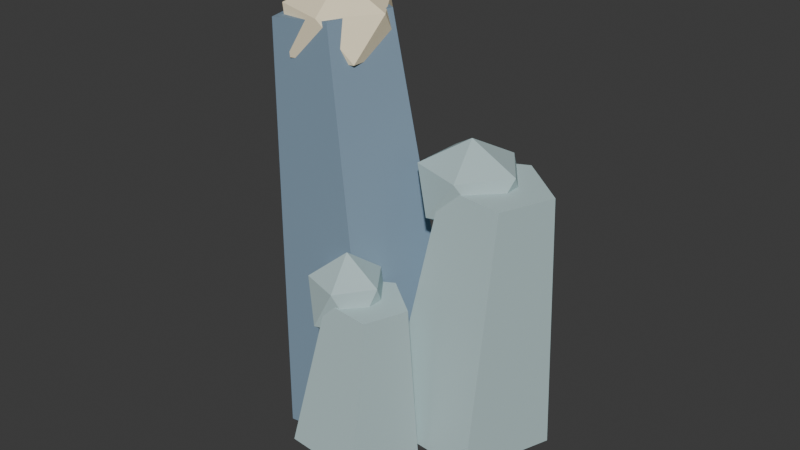 # Source: cliff_rocks.blend  (saved by Blender 4.4.32; exported with 4.5.12 LTS)
import bpy
from mathutils import Matrix  # noqa: F401  (used for matrix-valued properties, if any)

bpy.ops.wm.read_factory_settings(use_empty=True)
scene = bpy.context.scene
scene.name = 'Scene'

# ---- collections
col_collection = bpy.data.collections.new('Collection'); scene.collection.children.link(col_collection)

# ---- materials (node trees are filled in below, after node groups)
mat_cliff_rocks_vertex_paint = bpy.data.materials.new('cliff_rocks vertex paint')
mat_cliff_rocks_vertex_paint.diffuse_color = (1.0, 1.0, 1.0, 1.0)

# ---- material node trees
mat_cliff_rocks_vertex_paint.use_nodes = True; mat_cliff_rocks_vertex_paint.node_tree.nodes.clear()
_N = mat_cliff_rocks_vertex_paint.node_tree.nodes; _L = mat_cliff_rocks_vertex_paint.node_tree.links
n0 = _N.new('ShaderNodeBsdfPrincipled'); n0.name = 'Principled BSDF'; n0.location = (10, 300)
n0.inputs[2].default_value = 0.78
n1 = _N.new('ShaderNodeOutputMaterial'); n1.name = 'Material Output'; n1.location = (300, 300)
n2 = _N.new('ShaderNodeVertexColor'); n2.name = 'Color Attribute'; n2.location = (0, 0)
n2.layer_name = 'Tint'
_L.new(n0.outputs[0], n1.inputs[0])
_L.new(n2.outputs[0], n0.inputs[0])
n1.is_active_output = True

# ---- world
world_world = bpy.data.worlds.new('World'); scene.world = world_world
world_world.use_nodes = True; world_world.node_tree.nodes.clear()
_N = world_world.node_tree.nodes; _L = world_world.node_tree.links
n0 = _N.new('ShaderNodeOutputWorld'); n0.name = 'World Output'; n0.location = (300, 300)
n1 = _N.new('ShaderNodeBackground'); n1.name = 'Background'; n1.location = (10, 300)
n1.inputs[0].default_value = (0.05088, 0.05088, 0.05088, 1.0)
_L.new(n1.outputs[0], n0.inputs[0])
n0.is_active_output = True
world_world.color = (0.05088, 0.05088, 0.05088)
world_world.sun_shadow_jitter_overblur = 0.0

# ---- meshes
me_cone_056 = bpy.data.meshes.new('Cone.056')
me_cone_056.from_pydata([(0.0, 0.38, -0.85), (0.0, 0.2356, 0.85), (0.3614, 0.1174, -0.85), (0.2241, 0.0728, 0.85), (0.2234, -0.3074, -0.85), (0.1385, -0.1906, 0.85), (-0.2234, -0.3074, -0.85), (-0.1385, -0.1906, 0.85), (-0.3614, 0.1174, -0.85), (-0.2241, 0.0728, 0.85), (0.001373, 0.0, 0.5961), (0.1887, -0.1279, 0.6793), (-0.05279, -0.2069, 0.7084), (-0.202, 0.0, 0.7264), (-0.05279, 0.2069, 0.7084), (0.1887, 0.1279, 0.6793), (0.101, -0.2069, 0.8611), (-0.1404, -0.1279, 0.8902), (-0.1404, 0.1279, 0.8902), (0.101, 0.2069, 0.8611), (0.2503, 0.0, 0.8431), (0.04686, 0.0, 0.9734), (0.3746, 0.47, -0.8623), (0.6146, 0.337, 0.2112), (0.6994, 0.2282, -0.9349), (0.816, 0.1871, 0.1662), (0.5753, -0.1632, -0.9072), (0.7391, -0.05556, 0.1834), (0.1738, -0.1632, -0.8174), (0.4901, -0.05556, 0.239), (0.04971, 0.2282, -0.7897), (0.4132, 0.1871, 0.2562), (0.4629, 0.12, -0.003442), (0.6364, 0.002239, 0.08143), (0.414, -0.07054, 0.1082), (0.2766, 0.12, 0.1248), (0.414, 0.3105, 0.1082), (0.6364, 0.2378, 0.08143), (0.5573, -0.07054, 0.2621), (0.3349, 0.002239, 0.289), (0.3349, 0.2378, 0.289), (0.5573, 0.3105, 0.2621), (0.6947, 0.12, 0.2456), (0.5084, 0.12, 0.3738), (0.1319, -0.02, -0.807), (0.2737, -0.1188, -0.1726), (0.3732, -0.1997, -0.8609), (0.4234, -0.2302, -0.2061), (0.281, -0.4903, -0.8403), (0.3662, -0.4104, -0.1933), (-0.01724, -0.4903, -0.7736), (0.1813, -0.4104, -0.152), (-0.1094, -0.1997, -0.753), (0.1241, -0.2302, -0.1392), (0.1464, -0.28, -0.3732), (0.2785, -0.3675, -0.2833), (0.1133, -0.4215, -0.2634), (0.01119, -0.28, -0.2511), (0.1133, -0.1385, -0.2634), (0.2785, -0.1925, -0.2833), (0.225, -0.4215, -0.1057), (0.05975, -0.3675, -0.0858), (0.05975, -0.1925, -0.0858), (0.225, -0.1385, -0.1057), (0.3271, -0.28, -0.118), (0.1919, -0.28, 0.00406)], [], [(0, 1, 3, 2), (2, 3, 5, 4), (4, 5, 7, 6), (3, 1, 9, 7, 5), (6, 7, 9, 8), (8, 9, 1, 0), (0, 2, 4, 6, 8), (10, 11, 12), (11, 10, 15), (10, 12, 13), (10, 13, 14), (10, 14, 15), (11, 15, 20), (12, 11, 16), (13, 12, 17), (14, 13, 18), (15, 14, 19), (11, 20, 16), (12, 16, 17), (13, 17, 18), (14, 18, 19), (15, 19, 20), (16, 20, 21), (17, 16, 21), (18, 17, 21), (19, 18, 21), (20, 19, 21), (22, 23, 25, 24), (24, 25, 27, 26), (26, 27, 29, 28), (25, 23, 31, 29, 27), (28, 29, 31, 30), (30, 31, 23, 22), (22, 24, 26, 28, 30), (32, 33, 34), (33, 32, 37), (32, 34, 35), (32, 35, 36), (32, 36, 37), (33, 37, 42), (34, 33, 38), (35, 34, 39), (36, 35, 40), (37, 36, 41), (33, 42, 38), (34, 38, 39), (35, 39, 40), (36, 40, 41), (37, 41, 42), (38, 42, 43), (39, 38, 43), (40, 39, 43), (41, 40, 43), (42, 41, 43), (44, 45, 47, 46), (46, 47, 49, 48), (48, 49, 51, 50), (47, 45, 53, 51, 49), (50, 51, 53, 52), (52, 53, 45, 44), (44, 46, 48, 50, 52), (54, 55, 56), (55, 54, 59), (54, 56, 57), (54, 57, 58), (54, 58, 59), (55, 59, 64), (56, 55, 60), (57, 56, 61), (58, 57, 62), (59, 58, 63), (55, 64, 60), (56, 60, 61), (57, 61, 62), (58, 62, 63), (59, 63, 64), (60, 64, 65), (61, 60, 65), (62, 61, 65), (63, 62, 65), (64, 63, 65)])
_uv = me_cone_056.uv_layers.new(name='UVMap')
_uv.uv.foreach_set('vector', [1.0, 0.5, 1.0, 1.0, 0.8, 1.0, 0.8, 0.5, 0.8, 0.5, 0.8, 1.0, 0.6, 1.0, 0.6, 0.5, 0.6, 0.5, 0.6, 1.0, 0.4, 1.0, 0.4, 0.5, 0.4783, 0.3242, 0.25, 0.49, 0.02175, 0.3242, 0.1089, 0.05584, 0.3911, 0.05584, 0.4, 0.5, 0.4, 1.0, 0.2, 1.0, 0.2, 0.5, 0.2, 0.5, 0.2, 1.0, 2.98e-08, 1.0, 2.98e-08, 0.5, 0.75, 0.49, 0.9783, 0.3242, 0.8911, 0.05584, 0.6089, 0.05584, 0.5217, 0.3242, 0.1818, 0.0, 0.2727, 0.1575, 0.09091, 0.1575, 0.2727, 0.1575, 0.3636, 0.0, 0.4545, 0.1575, 0.9091, 0.0, 1.0, 0.1575, 0.8182, 0.1575, 0.7273, 0.0, 0.8182, 0.1575, 0.6364, 0.1575, 0.5455, 0.0, 0.6364, 0.1575, 0.4545, 0.1575, 0.2727, 0.1575, 0.4545, 0.1575, 0.3636, 0.3149, 0.09091, 0.1575, 0.2727, 0.1575, 0.1818, 0.3149, 0.8182, 0.1575, 1.0, 0.1575, 0.9091, 0.3149, 0.6364, 0.1575, 0.8182, 0.1575, 0.7273, 0.3149, 0.4545, 0.1575, 0.6364, 0.1575, 0.5455, 0.3149, 0.2727, 0.1575, 0.3636, 0.3149, 0.1818, 0.3149, 0.09091, 0.1575, 0.1818, 0.3149, 0.0, 0.3149, 0.8182, 0.1575, 0.9091, 0.3149, 0.7273, 0.3149, 0.6364, 0.1575, 0.7273, 0.3149, 0.5455, 0.3149, 0.4545, 0.1575, 0.5455, 0.3149, 0.3636, 0.3149, 0.1818, 0.3149, 0.3636, 0.3149, 0.2727, 0.4724, 0.0, 0.3149, 0.1818, 0.3149, 0.09091, 0.4724, 0.7273, 0.3149, 0.9091, 0.3149, 0.8182, 0.4724, 0.5455, 0.3149, 0.7273, 0.3149, 0.6364, 0.4724, 0.3636, 0.3149, 0.5455, 0.3149, 0.4545, 0.4724, 1.0, 0.5, 1.0, 1.0, 0.8, 1.0, 0.8, 0.5, 0.8, 0.5, 0.8, 1.0, 0.6, 1.0, 0.6, 0.5, 0.6, 0.5, 0.6, 1.0, 0.4, 1.0, 0.4, 0.5, 0.4783, 0.3242, 0.25, 0.49, 0.02175, 0.3242, 0.1089, 0.05584, 0.3911, 0.05584, 0.4, 0.5, 0.4, 1.0, 0.2, 1.0, 0.2, 0.5, 0.2, 0.5, 0.2, 1.0, 2.98e-08, 1.0, 2.98e-08, 0.5, 0.75, 0.49, 0.9783, 0.3242, 0.8911, 0.05584, 0.6089, 0.05584, 0.5217, 0.3242, 0.1818, 0.0, 0.2727, 0.1575, 0.09091, 0.1575, 0.2727, 0.1575, 0.3636, 0.0, 0.4545, 0.1575, 0.9091, 0.0, 1.0, 0.1575, 0.8182, 0.1575, 0.7273, 0.0, 0.8182, 0.1575, 0.6364, 0.1575, 0.5455, 0.0, 0.6364, 0.1575, 0.4545, 0.1575, 0.2727, 0.1575, 0.4545, 0.1575, 0.3636, 0.3149, 0.09091, 0.1575, 0.2727, 0.1575, 0.1818, 0.3149, 0.8182, 0.1575, 1.0, 0.1575, 0.9091, 0.3149, 0.6364, 0.1575, 0.8182, 0.1575, 0.7273, 0.3149, 0.4545, 0.1575, 0.6364, 0.1575, 0.5455, 0.3149, 0.2727, 0.1575, 0.3636, 0.3149, 0.1818, 0.3149, 0.09091, 0.1575, 0.1818, 0.3149, 0.0, 0.3149, 0.8182, 0.1575, 0.9091, 0.3149, 0.7273, 0.3149, 0.6364, 0.1575, 0.7273, 0.3149, 0.5455, 0.3149, 0.4545, 0.1575, 0.5455, 0.3149, 0.3636, 0.3149, 0.1818, 0.3149, 0.3636, 0.3149, 0.2727, 0.4724, 0.0, 0.3149, 0.1818, 0.3149, 0.09091, 0.4724, 0.7273, 0.3149, 0.9091, 0.3149, 0.8182, 0.4724, 0.5455, 0.3149, 0.7273, 0.3149, 0.6364, 0.4724, 0.3636, 0.3149, 0.5455, 0.3149, 0.4545, 0.4724, 1.0, 0.5, 1.0, 1.0, 0.8, 1.0, 0.8, 0.5, 0.8, 0.5, 0.8, 1.0, 0.6, 1.0, 0.6, 0.5, 0.6, 0.5, 0.6, 1.0, 0.4, 1.0, 0.4, 0.5, 0.4783, 0.3242, 0.25, 0.49, 0.02175, 0.3242, 0.1089, 0.05584, 0.3911, 0.05584, 0.4, 0.5, 0.4, 1.0, 0.2, 1.0, 0.2, 0.5, 0.2, 0.5, 0.2, 1.0, 2.98e-08, 1.0, 2.98e-08, 0.5, 0.75, 0.49, 0.9783, 0.3242, 0.8911, 0.05584, 0.6089, 0.05584, 0.5217, 0.3242, 0.1818, 0.0, 0.2727, 0.1575, 0.09091, 0.1575, 0.2727, 0.1575, 0.3636, 0.0, 0.4545, 0.1575, 0.9091, 0.0, 1.0, 0.1575, 0.8182, 0.1575, 0.7273, 0.0, 0.8182, 0.1575, 0.6364, 0.1575, 0.5455, 0.0, 0.6364, 0.1575, 0.4545, 0.1575, 0.2727, 0.1575, 0.4545, 0.1575, 0.3636, 0.3149, 0.09091, 0.1575, 0.2727, 0.1575, 0.1818, 0.3149, 0.8182, 0.1575, 1.0, 0.1575, 0.9091, 0.3149, 0.6364, 0.1575, 0.8182, 0.1575, 0.7273, 0.3149, 0.4545, 0.1575, 0.6364, 0.1575, 0.5455, 0.3149, 0.2727, 0.1575, 0.3636, 0.3149, 0.1818, 0.3149, 0.09091, 0.1575, 0.1818, 0.3149, 0.0, 0.3149, 0.8182, 0.1575, 0.9091, 0.3149, 0.7273, 0.3149, 0.6364, 0.1575, 0.7273, 0.3149, 0.5455, 0.3149, 0.4545, 0.1575, 0.5455, 0.3149, 0.3636, 0.3149, 0.1818, 0.3149, 0.3636, 0.3149, 0.2727, 0.4724, 0.0, 0.3149, 0.1818, 0.3149, 0.09091, 0.4724, 0.7273, 0.3149, 0.9091, 0.3149, 0.8182, 0.4724, 0.5455, 0.3149, 0.7273, 0.3149, 0.6364, 0.4724, 0.3636, 0.3149, 0.5455, 0.3149, 0.4545, 0.4724])
_ca = me_cone_056.color_attributes.new('Tint', 'FLOAT_COLOR', 'CORNER')
_ca.data.foreach_set('color', [0.2195, 0.3185, 0.4179, 1.0, 0.2195, 0.3185, 0.4179, 1.0, 0.2195, 0.3185, 0.4179, 1.0, 0.2195, 0.3185, 0.4179, 1.0, 0.2195, 0.3185, 0.4179, 1.0, 0.2195, 0.3185, 0.4179, 1.0, 0.2195, 0.3185, 0.4179, 1.0, 0.2195, 0.3185, 0.4179, 1.0, 0.2195, 0.3185, 0.4179, 1.0, 0.2195, 0.3185, 0.4179, 1.0, 0.2195, 0.3185, 0.4179, 1.0, 0.2195, 0.3185, 0.4179, 1.0, 0.2195, 0.3185, 0.4179, 1.0, 0.2195, 0.3185, 0.4179, 1.0, 0.2195, 0.3185, 0.4179, 1.0, 0.2195, 0.3185, 0.4179, 1.0, 0.2195, 0.3185, 0.4179, 1.0, 0.2195, 0.3185, 0.4179, 1.0, 0.2195, 0.3185, 0.4179, 1.0, 0.2195, 0.3185, 0.4179, 1.0, 0.2195, 0.3185, 0.4179, 1.0, 0.2195, 0.3185, 0.4179, 1.0, 0.2195, 0.3185, 0.4179, 1.0, 0.2195, 0.3185, 0.4179, 1.0, 0.2195, 0.3185, 0.4179, 1.0, 0.2195, 0.3185, 0.4179, 1.0, 0.2195, 0.3185, 0.4179, 1.0, 0.2195, 0.3185, 0.4179, 1.0, 0.2195, 0.3185, 0.4179, 1.0, 0.2195, 0.3185, 0.4179, 1.0, 1.0, 0.8796, 0.6172, 1.0, 1.0, 0.8796, 0.6172, 1.0, 1.0, 0.8796, 0.6172, 1.0, 1.0, 0.8796, 0.6172, 1.0, 1.0, 0.8796, 0.6172, 1.0, 1.0, 0.8796, 0.6172, 1.0, 1.0, 0.8796, 0.6172, 1.0, 1.0, 0.8796, 0.6172, 1.0, 1.0, 0.8796, 0.6172, 1.0, 1.0, 0.8796, 0.6172, 1.0, 1.0, 0.8796, 0.6172, 1.0, 1.0, 0.8796, 0.6172, 1.0, 1.0, 0.8796, 0.6172, 1.0, 1.0, 0.8796, 0.6172, 1.0, 1.0, 0.8796, 0.6172, 1.0, 1.0, 0.8796, 0.6172, 1.0, 1.0, 0.8796, 0.6172, 1.0, 1.0, 0.8796, 0.6172, 1.0, 1.0, 0.8796, 0.6172, 1.0, 1.0, 0.8796, 0.6172, 1.0, 1.0, 0.8796, 0.6172, 1.0, 1.0, 0.8796, 0.6172, 1.0, 1.0, 0.8796, 0.6172, 1.0, 1.0, 0.8796, 0.6172, 1.0, 1.0, 0.8796, 0.6172, 1.0, 1.0, 0.8796, 0.6172, 1.0, 1.0, 0.8796, 0.6172, 1.0, 1.0, 0.8796, 0.6172, 1.0, 1.0, 0.8796, 0.6172, 1.0, 1.0, 0.8796, 0.6172, 1.0, 1.0, 0.8796, 0.6172, 1.0, 1.0, 0.8796, 0.6172, 1.0, 1.0, 0.8796, 0.6172, 1.0, 1.0, 0.8796, 0.6172, 1.0, 1.0, 0.8796, 0.6172, 1.0, 1.0, 0.8796, 0.6172, 1.0, 1.0, 0.8796, 0.6172, 1.0, 1.0, 0.8796, 0.6172, 1.0, 1.0, 0.8796, 0.6172, 1.0, 1.0, 0.8796, 0.6172, 1.0, 1.0, 0.8796, 0.6172, 1.0, 1.0, 0.8796, 0.6172, 1.0, 1.0, 0.8796, 0.6172, 1.0, 1.0, 0.8796, 0.6172, 1.0, 1.0, 0.8796, 0.6172, 1.0, 1.0, 0.8796, 0.6172, 1.0, 1.0, 0.8796, 0.6172, 1.0, 1.0, 0.8796, 0.6172, 1.0, 1.0, 0.8796, 0.6172, 1.0, 1.0, 0.8796, 0.6172, 1.0, 1.0, 0.8796, 0.6172, 1.0, 1.0, 0.8796, 0.6172, 1.0, 1.0, 0.8796, 0.6172, 1.0, 1.0, 0.8796, 0.6172, 1.0, 1.0, 0.8796, 0.6172, 1.0, 1.0, 0.8796, 0.6172, 1.0, 1.0, 0.8796, 0.6172, 1.0, 1.0, 0.8796, 0.6172, 1.0, 1.0, 0.8796, 0.6172, 1.0, 1.0, 0.8796, 0.6172, 1.0, 0.4678, 0.6105, 0.6172, 1.0, 0.4678, 0.6105, 0.6172, 1.0, 0.4678, 0.6105, 0.6172, 1.0, 0.4678, 0.6105, 0.6172, 1.0, 0.4678, 0.6105, 0.6172, 1.0, 0.4678, 0.6105, 0.6172, 1.0, 0.4678, 0.6105, 0.6172, 1.0, 0.4678, 0.6105, 0.6172, 1.0, 0.4678, 0.6105, 0.6172, 1.0, 0.4678, 0.6105, 0.6172, 1.0, 0.4678, 0.6105, 0.6172, 1.0, 0.4678, 0.6105, 0.6172, 1.0, 0.4678, 0.6105, 0.6172, 1.0, 0.4678, 0.6105, 0.6172, 1.0, 0.4678, 0.6105, 0.6172, 1.0, 0.4678, 0.6105, 0.6172, 1.0, 0.4678, 0.6105, 0.6172, 1.0, 0.4678, 0.6105, 0.6172, 1.0, 0.4678, 0.6105, 0.6172, 1.0, 0.4678, 0.6105, 0.6172, 1.0, 0.4678, 0.6105, 0.6172, 1.0, 0.4678, 0.6105, 0.6172, 1.0, 0.4678, 0.6105, 0.6172, 1.0, 0.4678, 0.6105, 0.6172, 1.0, 0.4678, 0.6105, 0.6172, 1.0, 0.4678, 0.6105, 0.6172, 1.0, 0.4678, 0.6105, 0.6172, 1.0, 0.4678, 0.6105, 0.6172, 1.0, 0.4678, 0.6105, 0.6172, 1.0, 0.4678, 0.6105, 0.6172, 1.0, 0.4678, 0.6105, 0.6172, 1.0, 0.4678, 0.6105, 0.6172, 1.0, 0.4678, 0.6105, 0.6172, 1.0, 0.4678, 0.6105, 0.6172, 1.0, 0.4678, 0.6105, 0.6172, 1.0, 0.4678, 0.6105, 0.6172, 1.0, 0.4678, 0.6105, 0.6172, 1.0, 0.4678, 0.6105, 0.6172, 1.0, 0.4678, 0.6105, 0.6172, 1.0, 0.4678, 0.6105, 0.6172, 1.0, 0.4678, 0.6105, 0.6172, 1.0, 0.4678, 0.6105, 0.6172, 1.0, 0.4678, 0.6105, 0.6172, 1.0, 0.4678, 0.6105, 0.6172, 1.0, 0.4678, 0.6105, 0.6172, 1.0, 0.4678, 0.6105, 0.6172, 1.0, 0.4678, 0.6105, 0.6172, 1.0, 0.4678, 0.6105, 0.6172, 1.0, 0.4678, 0.6105, 0.6172, 1.0, 0.4678, 0.6105, 0.6172, 1.0, 0.4678, 0.6105, 0.6172, 1.0, 0.4678, 0.6105, 0.6172, 1.0, 0.4678, 0.6105, 0.6172, 1.0, 0.4678, 0.6105, 0.6172, 1.0, 0.4678, 0.6105, 0.6172, 1.0, 0.4678, 0.6105, 0.6172, 1.0, 0.4678, 0.6105, 0.6172, 1.0, 0.4678, 0.6105, 0.6172, 1.0, 0.4678, 0.6105, 0.6172, 1.0, 0.4678, 0.6105, 0.6172, 1.0, 0.4678, 0.6105, 0.6172, 1.0, 0.4678, 0.6105, 0.6172, 1.0, 0.4678, 0.6105, 0.6172, 1.0, 0.4678, 0.6105, 0.6172, 1.0, 0.4678, 0.6105, 0.6172, 1.0, 0.4678, 0.6105, 0.6172, 1.0, 0.4678, 0.6105, 0.6172, 1.0, 0.4678, 0.6105, 0.6172, 1.0, 0.4678, 0.6105, 0.6172, 1.0, 0.4678, 0.6105, 0.6172, 1.0, 0.4678, 0.6105, 0.6172, 1.0, 0.4678, 0.6105, 0.6172, 1.0, 0.4678, 0.6105, 0.6172, 1.0, 0.4678, 0.6105, 0.6172, 1.0, 0.4678, 0.6105, 0.6172, 1.0, 0.4678, 0.6105, 0.6172, 1.0, 0.4678, 0.6105, 0.6172, 1.0, 0.4678, 0.6105, 0.6172, 1.0, 0.4678, 0.6105, 0.6172, 1.0, 0.4678, 0.6105, 0.6172, 1.0, 0.4678, 0.6105, 0.6172, 1.0, 0.4678, 0.6105, 0.6172, 1.0, 0.4678, 0.6105, 0.6172, 1.0, 0.4678, 0.6105, 0.6172, 1.0, 0.4678, 0.6105, 0.6172, 1.0, 0.4678, 0.6105, 0.6172, 1.0, 0.4678, 0.6105, 0.6172, 1.0, 0.4678, 0.6105, 0.6172, 1.0, 0.4678, 0.6105, 0.6172, 1.0, 0.4678, 0.6105, 0.6172, 1.0, 0.4678, 0.6105, 0.6172, 1.0, 0.4678, 0.6105, 0.6172, 1.0, 0.4678, 0.6105, 0.6172, 1.0, 0.4678, 0.6105, 0.6172, 1.0, 0.4678, 0.6105, 0.6172, 1.0, 0.4678, 0.6105, 0.6172, 1.0, 0.4678, 0.6105, 0.6172, 1.0, 0.4678, 0.6105, 0.6172, 1.0, 0.4678, 0.6105, 0.6172, 1.0, 0.4678, 0.6105, 0.6172, 1.0, 0.4678, 0.6105, 0.6172, 1.0, 0.4678, 0.6105, 0.6172, 1.0, 0.4678, 0.6105, 0.6172, 1.0, 0.4678, 0.6105, 0.6172, 1.0, 0.4678, 0.6105, 0.6172, 1.0, 0.4678, 0.6105, 0.6172, 1.0, 0.4678, 0.6105, 0.6172, 1.0, 0.4678, 0.6105, 0.6172, 1.0, 0.4678, 0.6105, 0.6172, 1.0, 0.4678, 0.6105, 0.6172, 1.0, 0.4678, 0.6105, 0.6172, 1.0, 0.4678, 0.6105, 0.6172, 1.0, 0.4678, 0.6105, 0.6172, 1.0, 0.4678, 0.6105, 0.6172, 1.0, 0.4678, 0.6105, 0.6172, 1.0, 0.4678, 0.6105, 0.6172, 1.0, 0.4678, 0.6105, 0.6172, 1.0, 0.4678, 0.6105, 0.6172, 1.0, 0.4678, 0.6105, 0.6172, 1.0, 0.4678, 0.6105, 0.6172, 1.0, 0.4678, 0.6105, 0.6172, 1.0, 0.4678, 0.6105, 0.6172, 1.0, 0.4678, 0.6105, 0.6172, 1.0, 0.4678, 0.6105, 0.6172, 1.0, 0.4678, 0.6105, 0.6172, 1.0, 0.4678, 0.6105, 0.6172, 1.0, 0.4678, 0.6105, 0.6172, 1.0, 0.4678, 0.6105, 0.6172, 1.0, 0.4678, 0.6105, 0.6172, 1.0, 0.4678, 0.6105, 0.6172, 1.0, 0.4678, 0.6105, 0.6172, 1.0, 0.4678, 0.6105, 0.6172, 1.0, 0.4678, 0.6105, 0.6172, 1.0, 0.4678, 0.6105, 0.6172, 1.0, 0.4678, 0.6105, 0.6172, 1.0, 0.4678, 0.6105, 0.6172, 1.0, 0.4678, 0.6105, 0.6172, 1.0, 0.4678, 0.6105, 0.6172, 1.0, 0.4678, 0.6105, 0.6172, 1.0, 0.4678, 0.6105, 0.6172, 1.0, 0.4678, 0.6105, 0.6172, 1.0, 0.4678, 0.6105, 0.6172, 1.0, 0.4678, 0.6105, 0.6172, 1.0, 0.4678, 0.6105, 0.6172, 1.0, 0.4678, 0.6105, 0.6172, 1.0, 0.4678, 0.6105, 0.6172, 1.0, 0.4678, 0.6105, 0.6172, 1.0, 0.4678, 0.6105, 0.6172, 1.0, 0.4678, 0.6105, 0.6172, 1.0, 0.4678, 0.6105, 0.6172, 1.0, 0.4678, 0.6105, 0.6172, 1.0, 0.4678, 0.6105, 0.6172, 1.0, 0.4678, 0.6105, 0.6172, 1.0, 0.4678, 0.6105, 0.6172, 1.0, 0.4678, 0.6105, 0.6172, 1.0, 0.4678, 0.6105, 0.6172, 1.0, 0.4678, 0.6105, 0.6172, 1.0, 0.4678, 0.6105, 0.6172, 1.0, 0.4678, 0.6105, 0.6172, 1.0, 0.4678, 0.6105, 0.6172, 1.0, 0.4678, 0.6105, 0.6172, 1.0, 0.4678, 0.6105, 0.6172, 1.0, 0.4678, 0.6105, 0.6172, 1.0, 0.4678, 0.6105, 0.6172, 1.0, 0.4678, 0.6105, 0.6172, 1.0, 0.4678, 0.6105, 0.6172, 1.0, 0.4678, 0.6105, 0.6172, 1.0, 0.4678, 0.6105, 0.6172, 1.0, 0.4678, 0.6105, 0.6172, 1.0, 0.4678, 0.6105, 0.6172, 1.0, 0.4678, 0.6105, 0.6172, 1.0, 0.4678, 0.6105, 0.6172, 1.0, 0.4678, 0.6105, 0.6172, 1.0, 0.4678, 0.6105, 0.6172, 1.0, 0.4678, 0.6105, 0.6172, 1.0, 0.4678, 0.6105, 0.6172, 1.0, 0.4678, 0.6105, 0.6172, 1.0, 0.4678, 0.6105, 0.6172, 1.0, 0.4678, 0.6105, 0.6172, 1.0, 0.4678, 0.6105, 0.6172, 1.0])
me_cone_056.materials.append(mat_cliff_rocks_vertex_paint)
me_cone_056.update()

# ---- objects
ob_cliffrocks = bpy.data.objects.new('CliffRocks', None)
ob_cliff_rocksmesh = bpy.data.objects.new('Cliff_RocksMesh', me_cone_056)

# ---- transforms, parenting, visibility, modifiers, constraints
ob_cliffrocks.location = (0.0, 0.0, 0.0)
ob_cliff_rocksmesh.parent = ob_cliffrocks
ob_cliff_rocksmesh.location = (-0.23, 0.0, 0.748)
ob_cliff_rocksmesh.rotation_euler = (0.0, -0.12, 0.0)

# ---- collection membership
col_collection.objects.link(ob_cliffrocks)
col_collection.objects.link(ob_cliff_rocksmesh)

# ---- scene / render settings (as saved in the file)
scene.frame_start = 1; scene.frame_end = 250; scene.frame_set(1)
scene.render.engine = 'BLENDER_EEVEE_NEXT'
bpy.context.view_layer.update()

# ---- added for rendering (the .blend has no active camera and no usable light): camera, sun
cam_auto = bpy.data.cameras.new('AutoCamera')
cam_auto.lens = 50.0
cam_auto.sensor_width = 36.0
cam_auto.clip_end = 1000.0
ob_auto_camera = bpy.data.objects.new('AutoCamera', cam_auto)
scene.collection.objects.link(ob_auto_camera)
ob_auto_camera.location = (2.44451, -2.95154, 2.75521)
ob_auto_camera.rotation_euler = (1.09748, -7.21219e-08, 0.694738)
scene.camera = ob_auto_camera
light_auto_sun = bpy.data.lights.new('AutoSun', 'SUN')
light_auto_sun.energy = 3.0
light_auto_sun.angle = 0.0523599
ob_auto_sun = bpy.data.objects.new('AutoSun', light_auto_sun)
scene.collection.objects.link(ob_auto_sun)
ob_auto_sun.rotation_euler = (0.872665, 0.174533, 0.523599)
bpy.context.view_layer.update()
